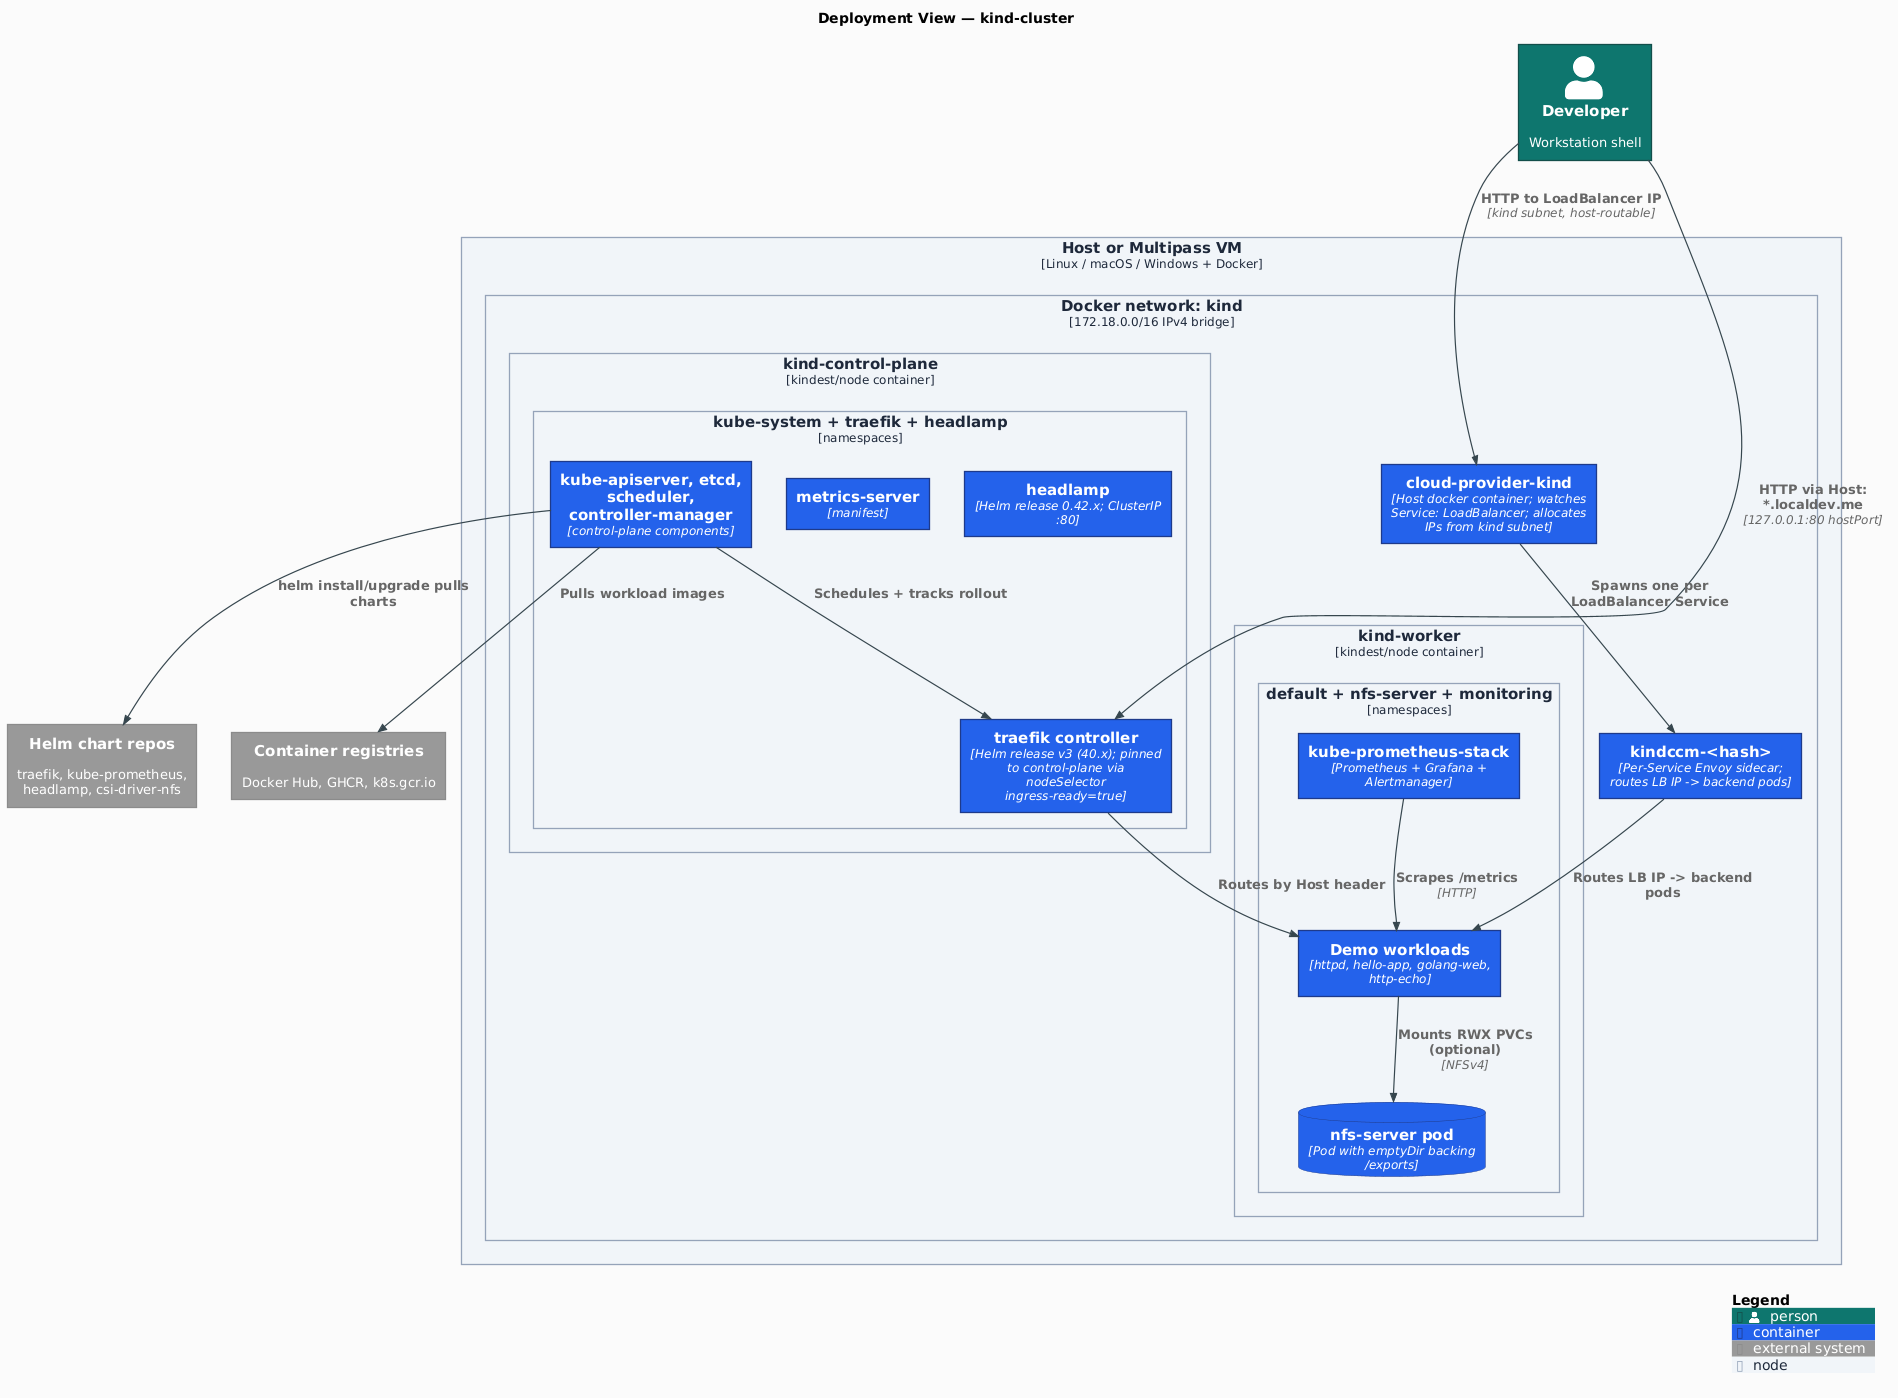

The diagram above was rendered by PlantUML. Its source (embedded in the PNG):
@startuml c4-deployment
!include https://raw.githubusercontent.com/plantuml-stdlib/C4-PlantUML/v2.13.0/C4_Deployment.puml

' Modern flat styling: no shadows, sharper corners, clean sans-serif, modern palette.
skinparam backgroundColor #FAFAFA
skinparam shadowing false
skinparam roundCorner 4
skinparam defaultFontName "Inter, Helvetica, Arial, sans-serif"
skinparam defaultFontSize 13
skinparam ArrowColor #37474F
skinparam ArrowThickness 1.2
skinparam rectangleBorderThickness 1.3

UpdateElementStyle("person",        $fontColor="#FFFFFF", $bgColor="#0F766E", $borderColor="#134E4A")
UpdateElementStyle("container",     $fontColor="#FFFFFF", $bgColor="#2563EB", $borderColor="#1E3A8A")
UpdateElementStyle("container_db",  $fontColor="#FFFFFF", $bgColor="#7C3AED", $borderColor="#4C1D95")
UpdateElementStyle("node",          $fontColor="#1E293B", $bgColor="#F1F5F9", $borderColor="#94A3B8")
UpdateBoundaryStyle($bgColor="#F1F5F9", $borderColor="#94A3B8", $fontColor="#1E293B")

title Deployment View — kind-cluster

Person(dev, "Developer", "Workstation shell")

Deployment_Node(host, "Host or Multipass VM", "Linux / macOS / Windows + Docker") {
  Deployment_Node(net, "Docker network: kind", "172.18.0.0/16 IPv4 bridge") {
    Deployment_Node(cp, "kind-control-plane", "kindest/node container") {
      Deployment_Node(kube, "kube-system + traefik + headlamp", "namespaces") {
        Container(api, "kube-apiserver, etcd, scheduler, controller-manager", "control-plane components")
        Container(ingress, "traefik controller", "Helm release v3 (40.x); pinned to control-plane via nodeSelector ingress-ready=true")
        Container(metrics, "metrics-server", "manifest")
        Container(dash, "headlamp", "Helm release 0.42.x; ClusterIP :80")
      }
    }
    Deployment_Node(worker, "kind-worker", "kindest/node container") {
      Deployment_Node(workload_ns, "default + nfs-server + monitoring", "namespaces") {
        Container(apps, "Demo workloads", "httpd, hello-app, golang-web, http-echo")
        ContainerDb(nfs, "nfs-server pod", "Pod with emptyDir backing /exports")
        Container(prom, "kube-prometheus-stack", "Prometheus + Grafana + Alertmanager")
      }
    }
    Container(cpk, "cloud-provider-kind", "Host docker container; watches Service: LoadBalancer; allocates IPs from kind subnet")
    Container(cpk_sidecars, "kindccm-<hash>", "Per-Service Envoy sidecar; routes LB IP -> backend pods")
  }
}

System_Ext(charts, "Helm chart repos", "traefik, kube-prometheus, headlamp, csi-driver-nfs")
System_Ext(registries, "Container registries", "Docker Hub, GHCR, k8s.gcr.io")

Rel(dev, ingress, "HTTP via Host: *.localdev.me", "127.0.0.1:80 hostPort")
Rel(dev, cpk, "HTTP to LoadBalancer IP", "kind subnet, host-routable")
Rel(api, ingress, "Schedules + tracks rollout")
Rel(cpk, cpk_sidecars, "Spawns one per LoadBalancer Service")
Rel(cpk_sidecars, apps, "Routes LB IP -> backend pods")
Rel(ingress, apps, "Routes by Host header")
Rel(prom, apps, "Scrapes /metrics", "HTTP")
Rel(apps, nfs, "Mounts RWX PVCs (optional)", "NFSv4")
Rel(api, charts, "helm install/upgrade pulls charts")
Rel(api, registries, "Pulls workload images")

SHOW_LEGEND()
@enduml